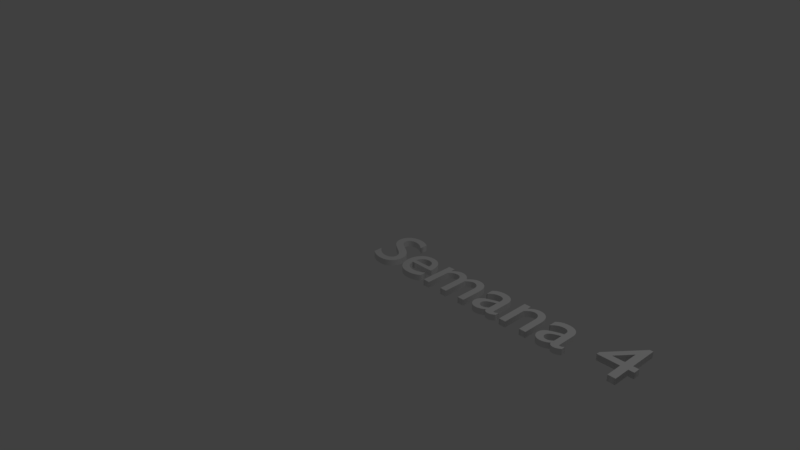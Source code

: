 # Source: textVideo.blend  (saved by Blender 2.79.0; exported with 4.5.12 LTS)
import bpy
from mathutils import Matrix  # noqa: F401  (used for matrix-valued properties, if any)

bpy.ops.wm.read_factory_settings(use_empty=True)
scene = bpy.context.scene
scene.name = 'Scene'

# ---- collections
col_collection_1 = bpy.data.collections.new('Collection 1'); scene.collection.children.link(col_collection_1)

# ---- world
world_world = bpy.data.worlds.new('World'); scene.world = world_world
world_world.color = (0.05088, 0.05088, 0.05088)
world_world.use_sun_shadow = False
world_world.sun_shadow_jitter_overblur = 0.0
world_world.cycles.sampling_method = 'MANUAL'

# ---- cameras
cam_camera = bpy.data.cameras.new('Camera')
cam_camera.clip_end = 100.0
cam_camera.lens = 35.0
cam_camera.sensor_width = 32.0
cam_camera.sensor_height = 18.0
cam_camera.ortho_scale = 7.314
cam_camera.dof.focus_distance = 0.0
cam_camera.dof.aperture_fstop = 128.0

# ---- lights
light_lamp = bpy.data.lights.new('Lamp', 'POINT')
light_lamp.transmission_factor = 0.0
light_lamp.cutoff_distance = 30.0
light_lamp.energy = 100.0
light_lamp.shadow_buffer_clip_start = 1.001
light_lamp.shadow_soft_size = 0.1
light_lamp.shadow_maximum_resolution = 0.006
light_lamp.use_absolute_resolution = True

# ---- curves / text
txt_text = bpy.data.curves.new('Text', 'FONT')
txt_text.dimensions = '2D'
txt_text.body = 'Semana 4'
txt_text.use_path_clamp = True
txt_text.bevel_resolution = 0
txt_text.extrude = 0.04

# ---- objects
ob_text = bpy.data.objects.new('Text', txt_text)
ob_lamp = bpy.data.objects.new('Lamp', light_lamp)
ob_camera = bpy.data.objects.new('Camera', cam_camera)

# ---- transforms, parenting, visibility, modifiers, constraints
ob_text.location = (0.0, 0.0, 0.0)
ob_text.lineart.crease_threshold = 0.0
ob_lamp.location = (4.076, 1.005, 5.904)
ob_lamp.rotation_euler = (0.6503, 0.05522, 1.866)
ob_lamp.lock_rotations_4d = False
ob_lamp.empty_display_type = 'ARROWS'
ob_lamp.color = (0.0, 0.0, 0.0, 0.0)
ob_lamp.lineart.crease_threshold = 0.0
ob_camera.location = (7.481, -6.508, 5.344)
ob_camera.rotation_euler = (1.109, 0.0, 0.8149)
ob_camera.lock_rotations_4d = False
ob_camera.empty_display_type = 'ARROWS'
ob_camera.color = (0.0, 0.0, 0.0, 0.0)
ob_camera.display_type = 'WIRE'
ob_camera.lineart.crease_threshold = 0.0

# ---- collection membership
col_collection_1.objects.link(ob_text)
col_collection_1.objects.link(ob_lamp)
col_collection_1.objects.link(ob_camera)

# ---- scene / render settings (as saved in the file)
scene.camera = ob_camera
scene.frame_start = 1; scene.frame_end = 250; scene.frame_set(1)
scene.render.engine = 'BLENDER_EEVEE_NEXT'
scene.render.resolution_percentage = 50
scene.render.dither_intensity = 0.0
scene.cycles.use_denoising = False
scene.cycles.samples = 128
scene.cycles.sampling_pattern = 'TABULATED_SOBOL'
scene.cycles.use_adaptive_sampling = False
scene.cycles.use_light_tree = False
scene.cycles.blur_glossy = 0.0
scene.cycles.sample_clamp_indirect = 0.0
scene.view_settings.view_transform = 'Standard'
bpy.context.view_layer.update()
